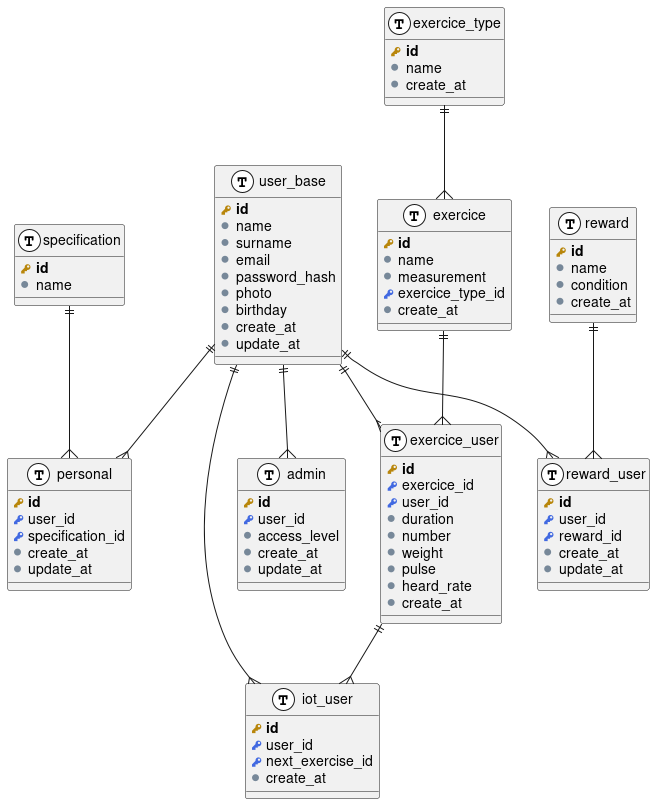

The diagram above was rendered by PlantUML. Its source (embedded in the PNG):
@startuml
!define primary_key(x) <b><color:DarkGoldenRod><&key></color> x</b>
!define foreign_key(x) <color:RoyalBlue><&key></color> x
!define column(x) <color:LightSlateGray><&media-record></color> x
!define table(x) entity x << (T, white) >>

table( user_base ) {
  primary_key( id )
  column( name )
  column( surname )
  column( email )
  column( password_hash )
  column( photo )
  column( birthday )
  column( create_at )
  column( update_at )
}

table( personal ) {
  primary_key( id )
  foreign_key( user_id )
  foreign_key( specification_id )
  column( create_at )
  column( update_at )
}

table( specification ) {
  primary_key( id )
  column( name )
}

table( admin ) {
  primary_key( id )
  foreign_key( user_id )
  column( access_level )
  column( create_at )
  column( update_at )
}

table( reward ) {
  primary_key( id )
  column( name )
  column( condition )
  column( create_at )
}

table( reward_user ) {
  primary_key( id )
  foreign_key( user_id )
  foreign_key( reward_id )
  column( create_at )
  column( update_at )
}

table( exercice_type ) {
  primary_key( id )
  column( name )
  column( create_at )
}

table( exercice ) {
  primary_key( id )
  column( name )
  column( measurement )
  foreign_key( exercice_type_id )
  column( create_at )
}

table( exercice_user ) {
  primary_key( id )
  foreign_key( exercice_id )
  foreign_key( user_id )
  column( duration )
  column( number )
  column( weight )
  column( pulse )
  column( heard_rate )
  column( create_at )
}

table( iot_user ) {
  primary_key( id )
  foreign_key( user_id )
  foreign_key( next_exercise_id )
  column( create_at )
}

user_base ||--{ personal
user_base ||--{ admin
user_base ||--{ reward_user
user_base ||--{ exercice_user
user_base ||--{ iot_user
specification ||--{ personal
reward ||--{ reward_user
exercice_type ||--{ exercice
exercice ||--{ exercice_user
exercice_user ||--{ iot_user

@enduml